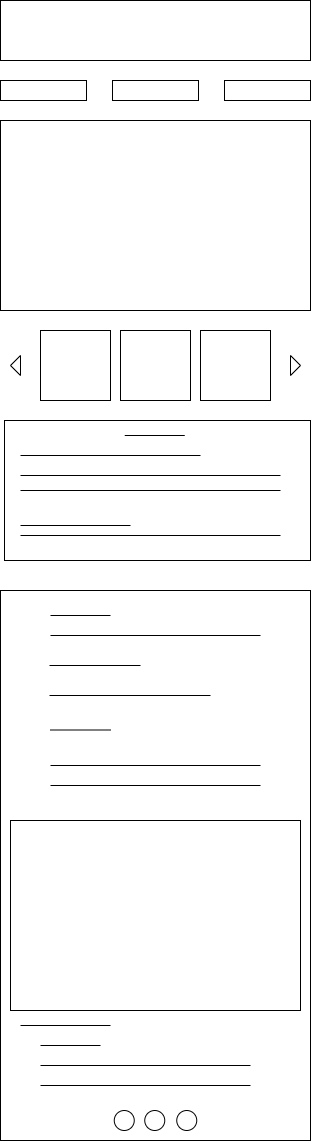

The diagram above was exported from draw.io. Its source (the exported page's mxGraphModel, read from the mxfile embedded in the PNG):
<mxGraphModel dx="1098" dy="814" grid="1" gridSize="10" guides="1" tooltips="1" connect="1" arrows="1" fold="1" page="1" pageScale="1" pageWidth="827" pageHeight="1169" math="0" shadow="0">
  <root>
    <mxCell id="0" />
    <mxCell id="1" parent="0" />
    <mxCell id="KsS81xRklQ1h1bohUy4Z-2" value="" style="rounded=0;whiteSpace=wrap;html=1;" vertex="1" parent="1">
      <mxGeometry x="60" y="10" width="310" height="60" as="geometry" />
    </mxCell>
    <mxCell id="KsS81xRklQ1h1bohUy4Z-3" value="" style="whiteSpace=wrap;html=1;aspect=fixed;" vertex="1" parent="1">
      <mxGeometry x="100" y="340" width="70" height="70" as="geometry" />
    </mxCell>
    <mxCell id="KsS81xRklQ1h1bohUy4Z-4" value="" style="whiteSpace=wrap;html=1;aspect=fixed;" vertex="1" parent="1">
      <mxGeometry x="180" y="340" width="70" height="70" as="geometry" />
    </mxCell>
    <mxCell id="KsS81xRklQ1h1bohUy4Z-5" value="" style="whiteSpace=wrap;html=1;aspect=fixed;" vertex="1" parent="1">
      <mxGeometry x="260" y="340" width="70" height="70" as="geometry" />
    </mxCell>
    <mxCell id="KsS81xRklQ1h1bohUy4Z-6" value="" style="triangle;whiteSpace=wrap;html=1;" vertex="1" parent="1">
      <mxGeometry x="350" y="365" width="10" height="20" as="geometry" />
    </mxCell>
    <mxCell id="KsS81xRklQ1h1bohUy4Z-7" value="" style="rounded=0;whiteSpace=wrap;html=1;" vertex="1" parent="1">
      <mxGeometry x="60" y="130" width="310" height="190" as="geometry" />
    </mxCell>
    <mxCell id="KsS81xRklQ1h1bohUy4Z-8" value="" style="triangle;whiteSpace=wrap;html=1;rotation=-180;" vertex="1" parent="1">
      <mxGeometry x="70" y="365" width="10" height="20" as="geometry" />
    </mxCell>
    <mxCell id="KsS81xRklQ1h1bohUy4Z-11" value="" style="rounded=0;whiteSpace=wrap;html=1;" vertex="1" parent="1">
      <mxGeometry x="60" y="90" width="86" height="20" as="geometry" />
    </mxCell>
    <mxCell id="KsS81xRklQ1h1bohUy4Z-12" value="" style="rounded=0;whiteSpace=wrap;html=1;" vertex="1" parent="1">
      <mxGeometry x="172" y="90" width="86" height="20" as="geometry" />
    </mxCell>
    <mxCell id="KsS81xRklQ1h1bohUy4Z-13" value="" style="rounded=0;whiteSpace=wrap;html=1;" vertex="1" parent="1">
      <mxGeometry x="284" y="90" width="86" height="20" as="geometry" />
    </mxCell>
    <mxCell id="KsS81xRklQ1h1bohUy4Z-14" value="" style="rounded=0;whiteSpace=wrap;html=1;" vertex="1" parent="1">
      <mxGeometry x="64" y="430" width="306" height="140" as="geometry" />
    </mxCell>
    <mxCell id="KsS81xRklQ1h1bohUy4Z-15" value="" style="rounded=0;whiteSpace=wrap;html=1;" vertex="1" parent="1">
      <mxGeometry x="60" y="600" width="310" height="550" as="geometry" />
    </mxCell>
    <mxCell id="KsS81xRklQ1h1bohUy4Z-16" value="" style="rounded=0;whiteSpace=wrap;html=1;" vertex="1" parent="1">
      <mxGeometry x="70" y="830" width="290" height="190" as="geometry" />
    </mxCell>
    <mxCell id="KsS81xRklQ1h1bohUy4Z-17" value="" style="line;strokeWidth=1;rotatable=0;dashed=0;labelPosition=right;align=left;verticalAlign=middle;spacingTop=0;spacingLeft=6;points=[];portConstraint=eastwest;" vertex="1" parent="1">
      <mxGeometry x="110" y="620" width="60" height="10" as="geometry" />
    </mxCell>
    <mxCell id="KsS81xRklQ1h1bohUy4Z-18" value="" style="line;strokeWidth=1;rotatable=0;dashed=0;labelPosition=right;align=left;verticalAlign=middle;spacingTop=0;spacingLeft=6;points=[];portConstraint=eastwest;" vertex="1" parent="1">
      <mxGeometry x="110" y="640" width="210" height="10" as="geometry" />
    </mxCell>
    <mxCell id="KsS81xRklQ1h1bohUy4Z-19" value="" style="line;strokeWidth=1;rotatable=0;dashed=0;labelPosition=right;align=left;verticalAlign=middle;spacingTop=0;spacingLeft=6;points=[];portConstraint=eastwest;" vertex="1" parent="1">
      <mxGeometry x="110" y="734.5" width="60" height="10" as="geometry" />
    </mxCell>
    <mxCell id="KsS81xRklQ1h1bohUy4Z-20" value="" style="line;strokeWidth=1;rotatable=0;dashed=0;labelPosition=right;align=left;verticalAlign=middle;spacingTop=0;spacingLeft=6;points=[];portConstraint=eastwest;" vertex="1" parent="1">
      <mxGeometry x="109" y="670" width="91" height="10" as="geometry" />
    </mxCell>
    <mxCell id="KsS81xRklQ1h1bohUy4Z-21" value="" style="line;strokeWidth=1;rotatable=0;dashed=0;labelPosition=right;align=left;verticalAlign=middle;spacingTop=0;spacingLeft=6;points=[];portConstraint=eastwest;" vertex="1" parent="1">
      <mxGeometry x="109" y="700" width="161" height="10" as="geometry" />
    </mxCell>
    <mxCell id="KsS81xRklQ1h1bohUy4Z-22" value="" style="line;strokeWidth=1;rotatable=0;dashed=0;labelPosition=right;align=left;verticalAlign=middle;spacingTop=0;spacingLeft=6;points=[];portConstraint=eastwest;" vertex="1" parent="1">
      <mxGeometry x="110" y="770" width="210" height="10" as="geometry" />
    </mxCell>
    <mxCell id="KsS81xRklQ1h1bohUy4Z-23" value="" style="line;strokeWidth=1;rotatable=0;dashed=0;labelPosition=right;align=left;verticalAlign=middle;spacingTop=0;spacingLeft=6;points=[];portConstraint=eastwest;" vertex="1" parent="1">
      <mxGeometry x="110" y="790" width="210" height="10" as="geometry" />
    </mxCell>
    <mxCell id="KsS81xRklQ1h1bohUy4Z-24" value="" style="verticalLabelPosition=bottom;verticalAlign=top;html=1;shape=mxgraph.flowchart.on-page_reference;" vertex="1" parent="1">
      <mxGeometry x="173.75" y="1120" width="20" height="20" as="geometry" />
    </mxCell>
    <mxCell id="KsS81xRklQ1h1bohUy4Z-25" value="" style="verticalLabelPosition=bottom;verticalAlign=top;html=1;shape=mxgraph.flowchart.on-page_reference;" vertex="1" parent="1">
      <mxGeometry x="204.25" y="1120" width="20" height="20" as="geometry" />
    </mxCell>
    <mxCell id="KsS81xRklQ1h1bohUy4Z-26" value="" style="verticalLabelPosition=bottom;verticalAlign=top;html=1;shape=mxgraph.flowchart.on-page_reference;" vertex="1" parent="1">
      <mxGeometry x="236.25" y="1120" width="20" height="20" as="geometry" />
    </mxCell>
    <mxCell id="KsS81xRklQ1h1bohUy4Z-28" value="" style="line;strokeWidth=1;rotatable=0;dashed=0;labelPosition=right;align=left;verticalAlign=middle;spacingTop=0;spacingLeft=6;points=[];portConstraint=eastwest;" vertex="1" parent="1">
      <mxGeometry x="184.25" y="440" width="60" height="10" as="geometry" />
    </mxCell>
    <mxCell id="KsS81xRklQ1h1bohUy4Z-29" value="" style="line;strokeWidth=1;rotatable=0;dashed=0;labelPosition=right;align=left;verticalAlign=middle;spacingTop=0;spacingLeft=6;points=[];portConstraint=eastwest;" vertex="1" parent="1">
      <mxGeometry x="80" y="460" width="180" height="10" as="geometry" />
    </mxCell>
    <mxCell id="KsS81xRklQ1h1bohUy4Z-30" value="" style="line;strokeWidth=1;rotatable=0;dashed=0;labelPosition=right;align=left;verticalAlign=middle;spacingTop=0;spacingLeft=6;points=[];portConstraint=eastwest;" vertex="1" parent="1">
      <mxGeometry x="80" y="480" width="260" height="10" as="geometry" />
    </mxCell>
    <mxCell id="KsS81xRklQ1h1bohUy4Z-31" value="" style="line;strokeWidth=1;rotatable=0;dashed=0;labelPosition=right;align=left;verticalAlign=middle;spacingTop=0;spacingLeft=6;points=[];portConstraint=eastwest;" vertex="1" parent="1">
      <mxGeometry x="80" y="495" width="260" height="10" as="geometry" />
    </mxCell>
    <mxCell id="KsS81xRklQ1h1bohUy4Z-32" value="" style="line;strokeWidth=1;rotatable=0;dashed=0;labelPosition=right;align=left;verticalAlign=middle;spacingTop=0;spacingLeft=6;points=[];portConstraint=eastwest;" vertex="1" parent="1">
      <mxGeometry x="80" y="530" width="110" height="10" as="geometry" />
    </mxCell>
    <mxCell id="KsS81xRklQ1h1bohUy4Z-33" value="" style="line;strokeWidth=1;rotatable=0;dashed=0;labelPosition=right;align=left;verticalAlign=middle;spacingTop=0;spacingLeft=6;points=[];portConstraint=eastwest;" vertex="1" parent="1">
      <mxGeometry x="80" y="540" width="260" height="10" as="geometry" />
    </mxCell>
    <mxCell id="KsS81xRklQ1h1bohUy4Z-34" value="" style="line;strokeWidth=1;rotatable=0;dashed=0;labelPosition=right;align=left;verticalAlign=middle;spacingTop=0;spacingLeft=6;points=[];portConstraint=eastwest;" vertex="1" parent="1">
      <mxGeometry x="100" y="1070" width="210" height="10" as="geometry" />
    </mxCell>
    <mxCell id="KsS81xRklQ1h1bohUy4Z-35" value="" style="line;strokeWidth=1;rotatable=0;dashed=0;labelPosition=right;align=left;verticalAlign=middle;spacingTop=0;spacingLeft=6;points=[];portConstraint=eastwest;" vertex="1" parent="1">
      <mxGeometry x="80" y="1030" width="90" height="10" as="geometry" />
    </mxCell>
    <mxCell id="KsS81xRklQ1h1bohUy4Z-36" value="" style="line;strokeWidth=1;rotatable=0;dashed=0;labelPosition=right;align=left;verticalAlign=middle;spacingTop=0;spacingLeft=6;points=[];portConstraint=eastwest;" vertex="1" parent="1">
      <mxGeometry x="100" y="1050" width="60" height="10" as="geometry" />
    </mxCell>
    <mxCell id="KsS81xRklQ1h1bohUy4Z-37" value="" style="line;strokeWidth=1;rotatable=0;dashed=0;labelPosition=right;align=left;verticalAlign=middle;spacingTop=0;spacingLeft=6;points=[];portConstraint=eastwest;" vertex="1" parent="1">
      <mxGeometry x="100" y="1090" width="210" height="10" as="geometry" />
    </mxCell>
  </root>
</mxGraphModel>